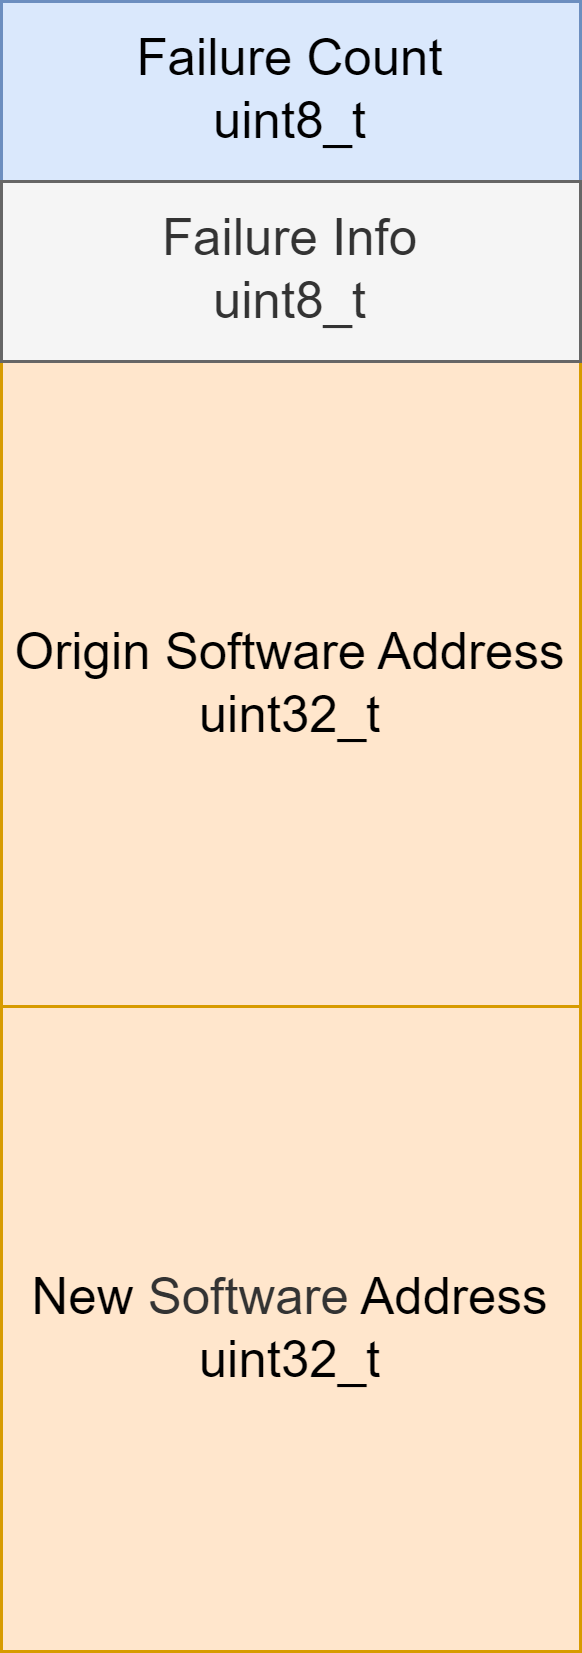

The diagram above was exported from draw.io. Its source (the exported page's mxGraphModel, read from the mxfile embedded in the PNG):
<mxGraphModel dx="2090" dy="2339" grid="0" gridSize="10" guides="1" tooltips="1" connect="1" arrows="1" fold="1" page="0" pageScale="1" pageWidth="1600" pageHeight="1200" math="0" shadow="0">
  <root>
    <mxCell id="0" />
    <mxCell id="1" parent="0" />
    <mxCell id="285" value="Failure Count&lt;div&gt;uint8_t&lt;/div&gt;" style="rounded=0;whiteSpace=wrap;html=1;fillColor=#dae8fc;strokeColor=#6c8ebf;fontSize=17;" parent="1" vertex="1">
      <mxGeometry x="-93" y="-866" width="193" height="60" as="geometry" />
    </mxCell>
    <mxCell id="286" value="Origin Software Address&lt;div&gt;uint32_t&lt;/div&gt;" style="rounded=0;whiteSpace=wrap;html=1;fillColor=#ffe6cc;strokeColor=#d79b00;fontSize=17;" parent="1" vertex="1">
      <mxGeometry x="-93" y="-746" width="193" height="215" as="geometry" />
    </mxCell>
    <mxCell id="287" value="New&amp;nbsp;&lt;span style=&quot;color: rgb(51, 51, 51);&quot;&gt;Software&amp;nbsp;&lt;/span&gt;Address&lt;div&gt;uint32_t&lt;/div&gt;" style="rounded=0;whiteSpace=wrap;html=1;fillColor=#ffe6cc;strokeColor=#d79b00;fontSize=17;" parent="1" vertex="1">
      <mxGeometry x="-93" y="-531" width="193" height="215" as="geometry" />
    </mxCell>
    <mxCell id="288" value="Failure Info&lt;br&gt;&lt;div&gt;uint8_t&lt;/div&gt;" style="rounded=0;whiteSpace=wrap;html=1;fillColor=#f5f5f5;strokeColor=#666666;fontSize=17;fontColor=#333333;" parent="1" vertex="1">
      <mxGeometry x="-93" y="-806" width="193" height="60" as="geometry" />
    </mxCell>
  </root>
</mxGraphModel>